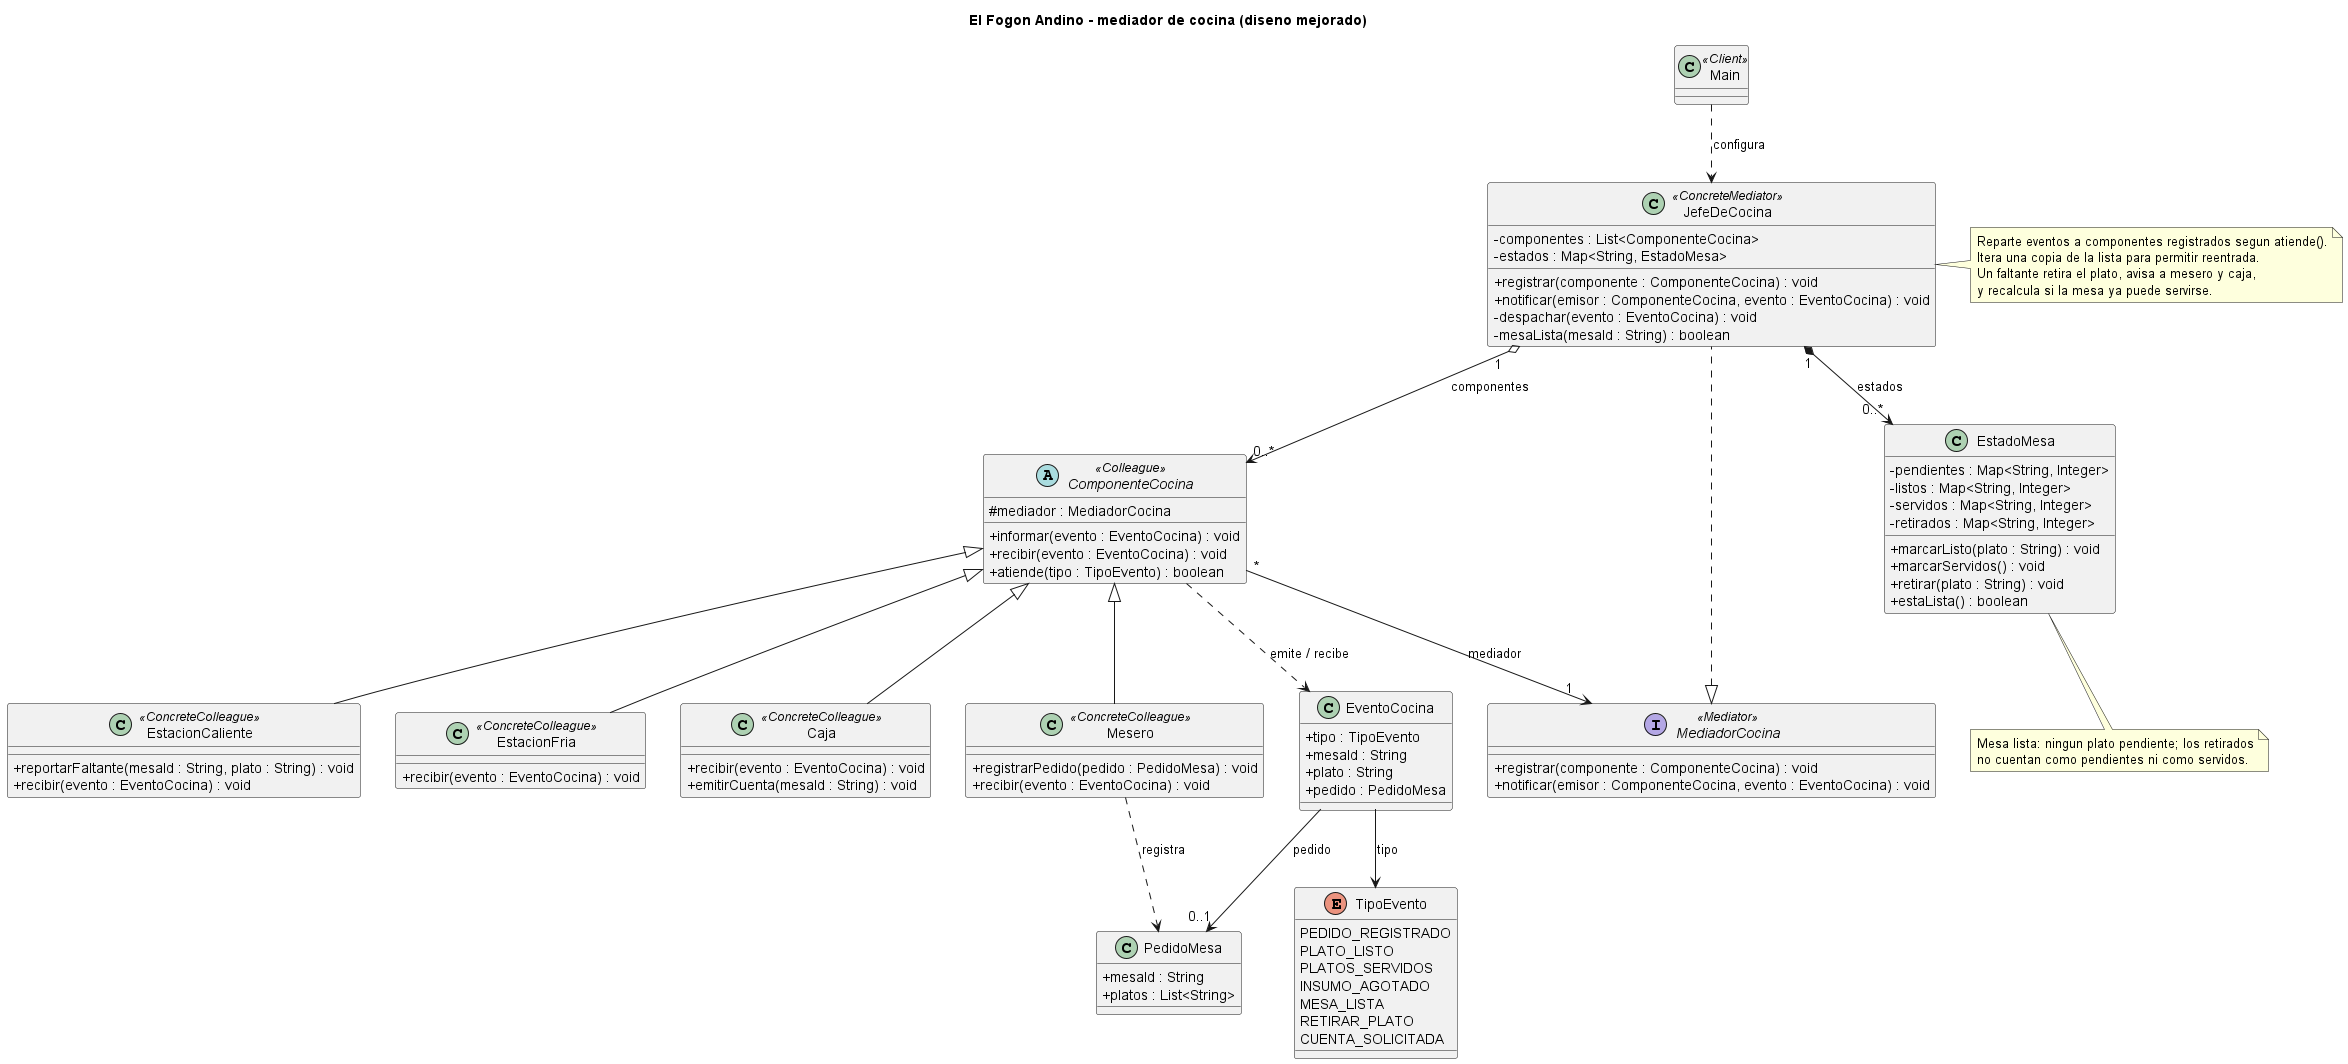

The diagram above was rendered by PlantUML. Its source (embedded in the PNG):
@startuml
title El Fogon Andino - mediador de cocina (diseno mejorado)
skinparam classAttributeIconSize 0
interface MediadorCocina <<Mediator>> {
  + registrar(componente : ComponenteCocina) : void
  + notificar(emisor : ComponenteCocina, evento : EventoCocina) : void
}
class JefeDeCocina <<ConcreteMediator>> {
  - componentes : List<ComponenteCocina>
  - estados : Map<String, EstadoMesa>
  + registrar(componente : ComponenteCocina) : void
  + notificar(emisor : ComponenteCocina, evento : EventoCocina) : void
  - despachar(evento : EventoCocina) : void
  - mesaLista(mesaId : String) : boolean
}
abstract class ComponenteCocina <<Colleague>> {
  # mediador : MediadorCocina
  + informar(evento : EventoCocina) : void
  + recibir(evento : EventoCocina) : void
  + atiende(tipo : TipoEvento) : boolean
}
class Mesero <<ConcreteColleague>> {
  + registrarPedido(pedido : PedidoMesa) : void
  + recibir(evento : EventoCocina) : void
}
class EstacionCaliente <<ConcreteColleague>> {
  + reportarFaltante(mesaId : String, plato : String) : void
  + recibir(evento : EventoCocina) : void
}
class EstacionFria <<ConcreteColleague>> {
  + recibir(evento : EventoCocina) : void
}
class Caja <<ConcreteColleague>> {
  + recibir(evento : EventoCocina) : void
  + emitirCuenta(mesaId : String) : void
}
class PedidoMesa {
  + mesaId : String
  + platos : List<String>
}
class EventoCocina {
  + tipo : TipoEvento
  + mesaId : String
  + plato : String
  + pedido : PedidoMesa
}
enum TipoEvento {
  PEDIDO_REGISTRADO
  PLATO_LISTO
  PLATOS_SERVIDOS
  INSUMO_AGOTADO
  MESA_LISTA
  RETIRAR_PLATO
  CUENTA_SOLICITADA
}
class EstadoMesa {
  - pendientes : Map<String, Integer>
  - listos : Map<String, Integer>
  - servidos : Map<String, Integer>
  - retirados : Map<String, Integer>
  + marcarListo(plato : String) : void
  + marcarServidos() : void
  + retirar(plato : String) : void
  + estaLista() : boolean
}
class Main <<Client>>
MediadorCocina <|.. JefeDeCocina
ComponenteCocina <|-- Mesero
ComponenteCocina <|-- EstacionCaliente
ComponenteCocina <|-- EstacionFria
ComponenteCocina <|-- Caja
ComponenteCocina "*" --> "1" MediadorCocina : mediador
JefeDeCocina "1" o--> "0..*" ComponenteCocina : componentes
JefeDeCocina "1" *--> "0..*" EstadoMesa : estados
ComponenteCocina ..> EventoCocina : emite / recibe
EventoCocina --> TipoEvento : tipo
EventoCocina --> "0..1" PedidoMesa : pedido
Mesero ..> PedidoMesa : registra
Main ..> JefeDeCocina : configura
note right of JefeDeCocina
  Reparte eventos a componentes registrados segun atiende().
  Itera una copia de la lista para permitir reentrada.
  Un faltante retira el plato, avisa a mesero y caja,
  y recalcula si la mesa ya puede servirse.
end note
note bottom of EstadoMesa
  Mesa lista: ningun plato pendiente; los retirados
  no cuentan como pendientes ni como servidos.
end note
@enduml